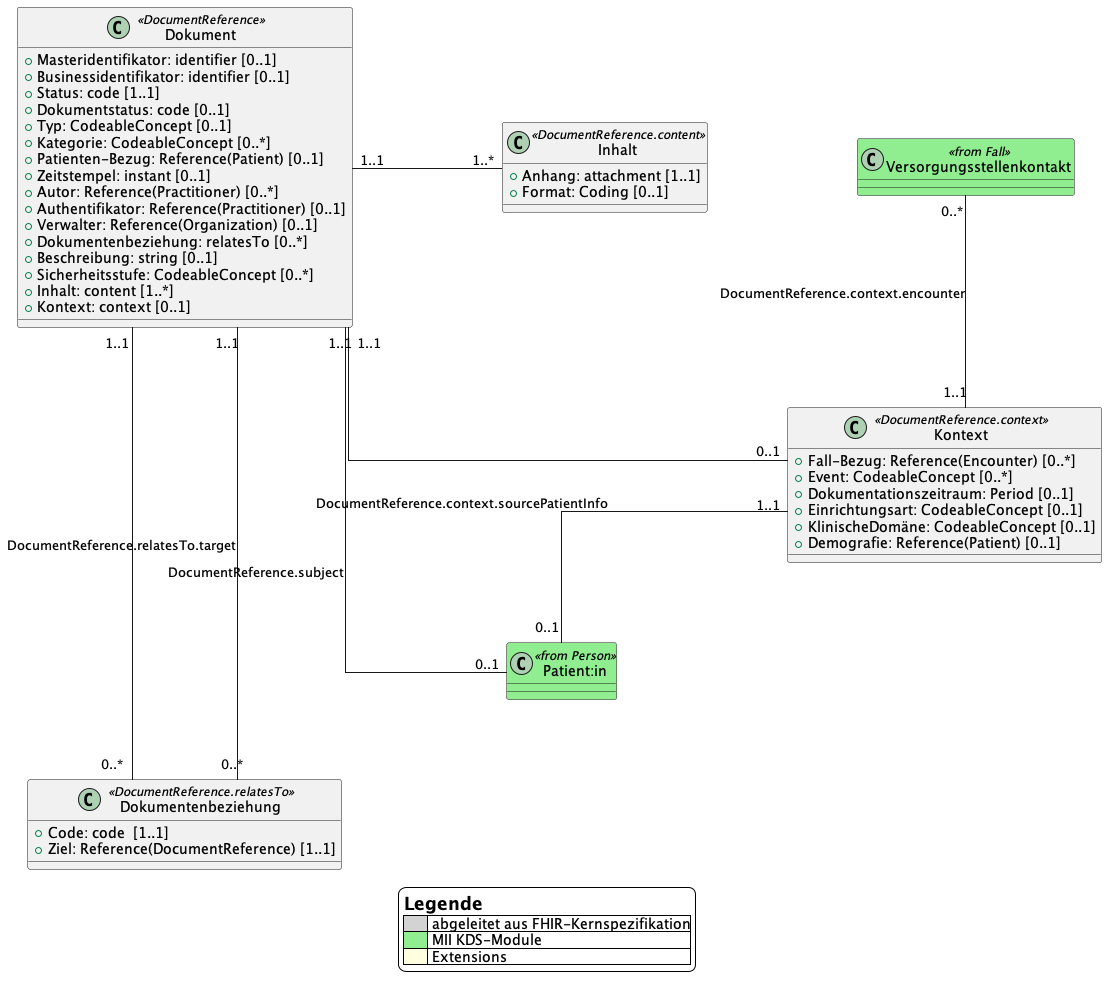

The diagram above was rendered by PlantUML. Its source (embedded in the PNG):
@startuml
skinparam Linetype ortho
skinparam Nodesep 150
skinparam Ranksep 80
skinparam legendBackgroundColor #white

class Dokument <<DocumentReference>> {
    + Masteridentifikator: identifier [0..1]
    + Businessidentifikator: identifier [0..1]
    + Status: code [1..1]
    + Dokumentstatus: code [0..1]
    + Typ: CodeableConcept [0..1]
    + Kategorie: CodeableConcept [0..*]
    + {field} Patienten-Bezug: Reference(Patient) [0..1]
    + Zeitstempel: instant [0..1]
    + {field} Autor: Reference(Practitioner) [0..*]
    + {field} Authentifikator: Reference(Practitioner) [0..1]
    + {field} Verwalter: Reference(Organization) [0..1]
    + Dokumentenbeziehung: relatesTo [0..*]
    + Beschreibung: string [0..1]
    + Sicherheitsstufe: CodeableConcept [0..*]
    + Inhalt: content [1..*]
    + Kontext: context [0..1]
}

class Dokumentenbeziehung <<DocumentReference.relatesTo>> {
    + Code: code  [1..1]
    + {field} Ziel: Reference(DocumentReference) [1..1]
}

class Inhalt <<DocumentReference.content>> {
    + Anhang: attachment [1..1]
    + Format: Coding [0..1]
}

class Kontext <<DocumentReference.context>> {
    + {field} Fall-Bezug: Reference(Encounter) [0..*]
    + Event: CodeableConcept [0..*]
    + Dokumentationszeitraum: Period [0..1]
    + Einrichtungsart: CodeableConcept [0..1]
    + KlinischeDomäne: CodeableConcept [0..1]
    + {field} Demografie: Reference(Patient) [0..1]
}

class "Patient:in" <<from Person>> #Lightgreen {
}

class Versorgungsstellenkontakt <<from Fall>> #Lightgreen {
}


legend
    = Legende
    |<#lightgray>      | abgeleitet aus FHIR-Kernspezifikation|
    |<#lightgreen>     | MII KDS-Module|
    |<#lightyellow>    | Extensions|
endlegend

Dokument "1..1" -- "0..*" Dokumentenbeziehung
Dokument "1..1" -r- "1..*" Inhalt
Dokument "1..1" -- "0..1" Kontext
Dokument "1..1" -- "0..1" "Patient:in": DocumentReference.subject
Dokument "1..1" -- "0..*" Dokumentenbeziehung: DocumentReference.relatesTo.target



Kontext "1..1" -u- " 0..*" Versorgungsstellenkontakt: DocumentReference.context.encounter
Kontext "1..1" -- "0..1" "Patient:in": DocumentReference.context.sourcePatientInfo

Dokumentenbeziehung -[hidden]up- "Patient:in"

@enduml